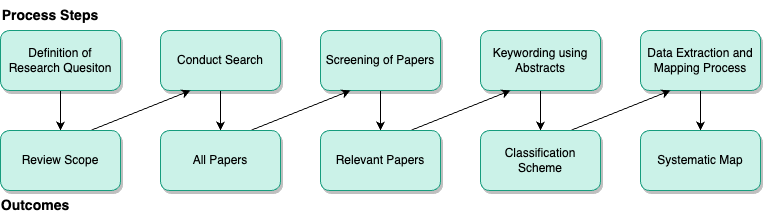

The diagram above was exported from draw.io. Its source (the exported page's mxGraphModel, read from the mxfile embedded in the PNG):
<mxGraphModel dx="1114" dy="862" grid="1" gridSize="10" guides="1" tooltips="1" connect="1" arrows="1" fold="1" page="1" pageScale="1" pageWidth="827" pageHeight="1169" math="0" shadow="0">
  <root>
    <mxCell id="0" />
    <mxCell id="1" parent="0" />
    <mxCell id="z2MjCOB3IUTBny5eXeAA-11" style="edgeStyle=orthogonalEdgeStyle;rounded=0;orthogonalLoop=1;jettySize=auto;html=1;entryX=0.5;entryY=0;entryDx=0;entryDy=0;" edge="1" parent="1" source="2" target="z2MjCOB3IUTBny5eXeAA-6">
      <mxGeometry relative="1" as="geometry" />
    </mxCell>
    <mxCell id="2" value="Definition of Research Quesiton" style="rounded=1;whiteSpace=wrap;html=1;fillColor=#CBF2E8;strokeColor=#179C7D;fontColor=#000000;gradientDirection=east;shadow=1;" parent="1" vertex="1">
      <mxGeometry x="40" y="60" width="120" height="60" as="geometry" />
    </mxCell>
    <mxCell id="z2MjCOB3IUTBny5eXeAA-13" style="edgeStyle=orthogonalEdgeStyle;rounded=0;orthogonalLoop=1;jettySize=auto;html=1;entryX=0.5;entryY=0;entryDx=0;entryDy=0;" edge="1" parent="1" source="z2MjCOB3IUTBny5eXeAA-2" target="z2MjCOB3IUTBny5eXeAA-7">
      <mxGeometry relative="1" as="geometry" />
    </mxCell>
    <mxCell id="z2MjCOB3IUTBny5eXeAA-2" value="Conduct Search" style="rounded=1;whiteSpace=wrap;html=1;fillColor=#CBF2E8;strokeColor=#179C7D;fontColor=#000000;gradientDirection=east;shadow=1;" vertex="1" parent="1">
      <mxGeometry x="200" y="60" width="120" height="60" as="geometry" />
    </mxCell>
    <mxCell id="z2MjCOB3IUTBny5eXeAA-15" style="edgeStyle=orthogonalEdgeStyle;rounded=0;orthogonalLoop=1;jettySize=auto;html=1;exitX=0.5;exitY=1;exitDx=0;exitDy=0;" edge="1" parent="1" source="z2MjCOB3IUTBny5eXeAA-3" target="z2MjCOB3IUTBny5eXeAA-8">
      <mxGeometry relative="1" as="geometry" />
    </mxCell>
    <mxCell id="z2MjCOB3IUTBny5eXeAA-3" value="Screening of Papers" style="rounded=1;whiteSpace=wrap;html=1;fillColor=#CBF2E8;strokeColor=#179C7D;fontColor=#000000;gradientDirection=east;shadow=1;" vertex="1" parent="1">
      <mxGeometry x="360" y="60" width="120" height="60" as="geometry" />
    </mxCell>
    <mxCell id="z2MjCOB3IUTBny5eXeAA-17" style="edgeStyle=orthogonalEdgeStyle;rounded=0;orthogonalLoop=1;jettySize=auto;html=1;exitX=0.5;exitY=1;exitDx=0;exitDy=0;entryX=0.5;entryY=0;entryDx=0;entryDy=0;" edge="1" parent="1" source="z2MjCOB3IUTBny5eXeAA-4" target="z2MjCOB3IUTBny5eXeAA-9">
      <mxGeometry relative="1" as="geometry" />
    </mxCell>
    <mxCell id="z2MjCOB3IUTBny5eXeAA-4" value="Keywording using Abstracts" style="rounded=1;whiteSpace=wrap;html=1;fillColor=#CBF2E8;strokeColor=#179C7D;fontColor=#000000;gradientDirection=east;shadow=1;" vertex="1" parent="1">
      <mxGeometry x="520" y="60" width="120" height="60" as="geometry" />
    </mxCell>
    <mxCell id="z2MjCOB3IUTBny5eXeAA-19" style="edgeStyle=orthogonalEdgeStyle;rounded=0;orthogonalLoop=1;jettySize=auto;html=1;exitX=0.5;exitY=1;exitDx=0;exitDy=0;entryX=0.5;entryY=0;entryDx=0;entryDy=0;" edge="1" parent="1" source="z2MjCOB3IUTBny5eXeAA-5" target="z2MjCOB3IUTBny5eXeAA-10">
      <mxGeometry relative="1" as="geometry" />
    </mxCell>
    <mxCell id="z2MjCOB3IUTBny5eXeAA-5" value="Data Extraction and Mapping Process" style="rounded=1;whiteSpace=wrap;html=1;fillColor=#CBF2E8;strokeColor=#179C7D;fontColor=#000000;gradientDirection=east;shadow=1;" vertex="1" parent="1">
      <mxGeometry x="680" y="60" width="120" height="60" as="geometry" />
    </mxCell>
    <mxCell id="z2MjCOB3IUTBny5eXeAA-12" style="rounded=0;orthogonalLoop=1;jettySize=auto;html=1;exitX=0.75;exitY=0;exitDx=0;exitDy=0;entryX=0.25;entryY=1;entryDx=0;entryDy=0;" edge="1" parent="1" source="z2MjCOB3IUTBny5eXeAA-6" target="z2MjCOB3IUTBny5eXeAA-2">
      <mxGeometry relative="1" as="geometry" />
    </mxCell>
    <mxCell id="z2MjCOB3IUTBny5eXeAA-6" value="Review Scope" style="rounded=1;whiteSpace=wrap;html=1;fillColor=#CBF2E8;strokeColor=#179C7D;fontColor=#000000;gradientDirection=east;shadow=1;" vertex="1" parent="1">
      <mxGeometry x="40" y="160" width="120" height="60" as="geometry" />
    </mxCell>
    <mxCell id="z2MjCOB3IUTBny5eXeAA-14" style="rounded=0;orthogonalLoop=1;jettySize=auto;html=1;exitX=0.75;exitY=0;exitDx=0;exitDy=0;entryX=0.25;entryY=1;entryDx=0;entryDy=0;" edge="1" parent="1" source="z2MjCOB3IUTBny5eXeAA-7" target="z2MjCOB3IUTBny5eXeAA-3">
      <mxGeometry relative="1" as="geometry" />
    </mxCell>
    <mxCell id="z2MjCOB3IUTBny5eXeAA-7" value="All Papers" style="rounded=1;whiteSpace=wrap;html=1;fillColor=#CBF2E8;strokeColor=#179C7D;fontColor=#000000;gradientDirection=east;shadow=1;" vertex="1" parent="1">
      <mxGeometry x="200" y="160" width="120" height="60" as="geometry" />
    </mxCell>
    <mxCell id="z2MjCOB3IUTBny5eXeAA-16" style="rounded=0;orthogonalLoop=1;jettySize=auto;html=1;exitX=0.75;exitY=0;exitDx=0;exitDy=0;entryX=0.25;entryY=1;entryDx=0;entryDy=0;" edge="1" parent="1" source="z2MjCOB3IUTBny5eXeAA-8" target="z2MjCOB3IUTBny5eXeAA-4">
      <mxGeometry relative="1" as="geometry" />
    </mxCell>
    <mxCell id="z2MjCOB3IUTBny5eXeAA-8" value="Relevant Papers" style="rounded=1;whiteSpace=wrap;html=1;fillColor=#CBF2E8;strokeColor=#179C7D;fontColor=#000000;gradientDirection=east;shadow=1;" vertex="1" parent="1">
      <mxGeometry x="360" y="160" width="120" height="60" as="geometry" />
    </mxCell>
    <mxCell id="z2MjCOB3IUTBny5eXeAA-18" style="rounded=0;orthogonalLoop=1;jettySize=auto;html=1;exitX=0.75;exitY=0;exitDx=0;exitDy=0;entryX=0.25;entryY=1;entryDx=0;entryDy=0;" edge="1" parent="1" source="z2MjCOB3IUTBny5eXeAA-9" target="z2MjCOB3IUTBny5eXeAA-5">
      <mxGeometry relative="1" as="geometry" />
    </mxCell>
    <mxCell id="z2MjCOB3IUTBny5eXeAA-9" value="Classification Scheme" style="rounded=1;whiteSpace=wrap;html=1;fillColor=#CBF2E8;strokeColor=#179C7D;fontColor=#000000;gradientDirection=east;shadow=1;" vertex="1" parent="1">
      <mxGeometry x="520" y="160" width="120" height="60" as="geometry" />
    </mxCell>
    <mxCell id="z2MjCOB3IUTBny5eXeAA-10" value="Systematic Map" style="rounded=1;whiteSpace=wrap;html=1;fillColor=#CBF2E8;strokeColor=#179C7D;fontColor=#000000;gradientDirection=east;shadow=1;" vertex="1" parent="1">
      <mxGeometry x="680" y="160" width="120" height="60" as="geometry" />
    </mxCell>
    <mxCell id="z2MjCOB3IUTBny5eXeAA-20" value="Process Steps" style="text;html=1;strokeColor=none;fillColor=none;align=center;verticalAlign=middle;whiteSpace=wrap;rounded=0;fontStyle=1;fontSize=14;" vertex="1" parent="1">
      <mxGeometry x="40" y="30" width="100" height="30" as="geometry" />
    </mxCell>
    <mxCell id="z2MjCOB3IUTBny5eXeAA-21" value="Outcomes" style="text;html=1;strokeColor=none;fillColor=none;align=center;verticalAlign=middle;whiteSpace=wrap;rounded=0;fontStyle=1;fontSize=14;" vertex="1" parent="1">
      <mxGeometry x="40" y="220" width="70" height="30" as="geometry" />
    </mxCell>
  </root>
</mxGraphModel>